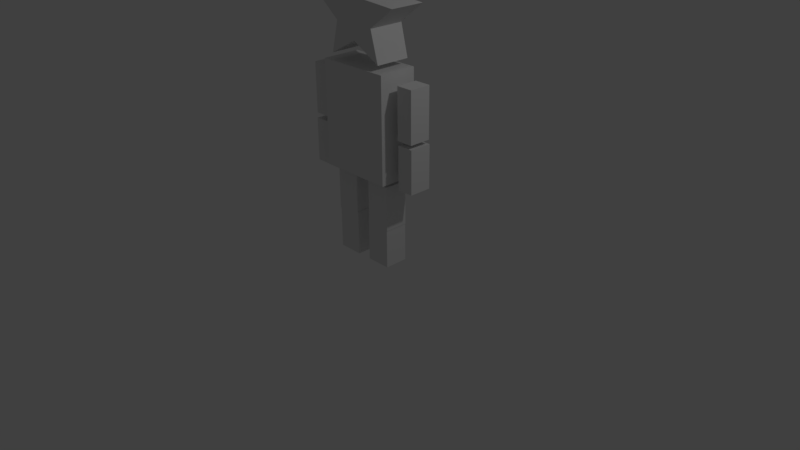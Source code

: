 # Source: hoshiman.blend  (saved by Blender 2.79.0; exported with 4.5.12 LTS)
import bpy
from mathutils import Matrix  # noqa: F401  (used for matrix-valued properties, if any)

bpy.ops.wm.read_factory_settings(use_empty=True)
scene = bpy.context.scene
scene.name = 'Scene'

# ---- collections
col_collection_1 = bpy.data.collections.new('Collection 1'); scene.collection.children.link(col_collection_1)

# ---- materials (node trees are filled in below, after node groups)
mat_material = bpy.data.materials.new('Material')
mat_material.alpha_threshold = 0.0
mat_material.use_transparent_shadow = False
mat_material.preview_render_type = 'CUBE'
mat_material.roughness = 0.5
mat_material.line_color = (0.0, 0.0, 0.0, 1.0)

# ---- material node trees

# ---- world
world_world = bpy.data.worlds.new('World'); scene.world = world_world
world_world.color = (0.05088, 0.05088, 0.05088)
world_world.use_sun_shadow = False
world_world.sun_shadow_jitter_overblur = 0.0
world_world.cycles.sampling_method = 'MANUAL'

# ---- cameras
cam_camera = bpy.data.cameras.new('Camera')
cam_camera.clip_end = 100.0
cam_camera.lens = 35.0
cam_camera.sensor_width = 32.0
cam_camera.sensor_height = 18.0
cam_camera.ortho_scale = 7.314
cam_camera.dof.focus_distance = 0.0
cam_camera.dof.aperture_fstop = 128.0

# ---- lights
light_lamp = bpy.data.lights.new('Lamp', 'POINT')
light_lamp.transmission_factor = 0.0
light_lamp.cutoff_distance = 30.0
light_lamp.energy = 100.0
light_lamp.shadow_buffer_clip_start = 1.001
light_lamp.shadow_soft_size = 0.1
light_lamp.shadow_maximum_resolution = 0.006
light_lamp.use_absolute_resolution = True

# ---- meshes
me_cylinder = bpy.data.meshes.new('Cylinder')
me_cylinder.from_pydata([(2.289e-09, -3.024, -0.2545), (2.289e-09, -3.024, 0.2133), (0.3914, -2.811, -0.2497), (0.3914, -2.811, 0.2086), (0.2866, -3.21, -0.2545), (0.2866, -3.21, 0.2133), (0.6332, -3.479, -0.2497), (0.6332, -3.479, 0.2086), (0.1771, -3.513, -0.2545), (0.1771, -3.513, 0.2133), (-5.157e-08, -3.891, -0.2497), (-5.157e-08, -3.891, 0.2086), (-0.1771, -3.513, -0.2545), (-0.1771, -3.513, 0.2133), (-0.6332, -3.479, -0.2497), (-0.6332, -3.479, 0.2086), (-0.2866, -3.21, -0.2545), (-0.2866, -3.21, 0.2133), (-0.3914, -2.811, -0.2497), (-0.3914, -2.811, 0.2086)], [], [(1, 2, 0), (3, 4, 2), (5, 6, 4), (7, 8, 6), (9, 10, 8), (11, 12, 10), (13, 14, 12), (15, 16, 14), (9, 1, 13), (17, 18, 16), (19, 0, 18), (12, 16, 0), (1, 3, 2), (3, 5, 4), (5, 7, 6), (7, 9, 8), (9, 11, 10), (11, 13, 12), (13, 15, 14), (15, 17, 16), (5, 3, 1), (1, 19, 17), (17, 15, 13), (13, 11, 9), (9, 7, 5), (5, 1, 9), (1, 17, 13), (17, 19, 18), (19, 1, 0), (0, 2, 4), (4, 6, 8), (8, 10, 12), (12, 14, 16), (16, 18, 0), (0, 4, 8), (8, 12, 0)])
_uv = me_cylinder.uv_layers.new(name='UVMap')
_uv.uv.foreach_set('vector', [0.6003, 0.78, 0.4071, 0.5622, 0.6003, 0.56, 0.9725, 0.7778, 0.7935, 0.56, 0.9725, 0.5622, 0.7872, 1.0, 0.5971, 0.7822, 0.7872, 0.78, 0.002077, 0.8438, 0.2035, 0.7557, 0.2015, 0.8438, 0.0, 0.7557, 0.2015, 0.56, 0.2035, 0.7557, 0.405, 0.56, 0.2035, 0.7557, 0.2056, 0.56, 0.4071, 0.7557, 0.2056, 0.8438, 0.2035, 0.7557, 0.5971, 0.9978, 0.4071, 0.78, 0.5971, 0.7822, 0.1811, 0.1962, 0.3549, 0.3529, 0.1286, 0.3529, 0.9662, 1.0, 0.7872, 0.7822, 0.9662, 0.78, 0.7935, 0.7778, 0.6003, 0.56, 0.7935, 0.5622, 0.8714, 0.3529, 0.764, 0.4497, 0.6451, 0.3529, 0.6003, 0.78, 0.4071, 0.7778, 0.4071, 0.5622, 0.9725, 0.7778, 0.7935, 0.78, 0.7935, 0.56, 0.7872, 1.0, 0.5971, 0.9978, 0.5971, 0.7822, 0.002077, 0.8438, 0.0, 0.7557, 0.2035, 0.7557, 0.0, 0.7557, 0.002076, 0.56, 0.2015, 0.56, 0.405, 0.56, 0.4071, 0.7557, 0.2035, 0.7557, 0.4071, 0.7557, 0.405, 0.8438, 0.2056, 0.8438, 0.5971, 0.9978, 0.4071, 1.0, 0.4071, 0.78, 0.321, 0.1962, 0.5, 0.2139, 0.3549, 0.3529, 0.3549, 0.3529, 0.384, 0.56, 0.236, 0.4497, 0.236, 0.4497, 0.07499, 0.56, 0.1286, 0.3529, 0.1286, 0.3529, 0.0, 0.2139, 0.1811, 0.1962, 0.1811, 0.1962, 0.2627, 0.0, 0.321, 0.1962, 0.321, 0.1962, 0.3549, 0.3529, 0.1811, 0.1962, 0.3549, 0.3529, 0.236, 0.4497, 0.1286, 0.3529, 0.9662, 1.0, 0.7872, 0.9978, 0.7872, 0.7822, 0.7935, 0.7778, 0.6003, 0.78, 0.6003, 0.56, 0.6451, 0.3529, 0.5, 0.2139, 0.679, 0.1962, 0.679, 0.1962, 0.7373, 0.0, 0.8189, 0.1962, 0.8189, 0.1962, 1.0, 0.2139, 0.8714, 0.3529, 0.8714, 0.3529, 0.925, 0.56, 0.764, 0.4497, 0.764, 0.4497, 0.616, 0.56, 0.6451, 0.3529, 0.6451, 0.3529, 0.679, 0.1962, 0.8189, 0.1962, 0.8189, 0.1962, 0.8714, 0.3529, 0.6451, 0.3529])
me_cylinder.materials.append(mat_material)
me_cylinder.use_remesh_preserve_volume = False
me_cylinder.use_remesh_preserve_attributes = False
me_cylinder.use_mirror_vertex_groups = False
me_cylinder.update()
me_cube_007 = bpy.data.meshes.new('Cube.007')
me_cube_007.from_pydata([(-1.0, -1.0, -1.0), (-1.0, -1.0, 1.0), (-1.0, 1.0, -1.0), (-1.0, 1.0, 1.0), (1.0, -1.0, -1.0), (1.0, -1.0, 1.0), (1.0, 1.0, -1.0), (1.0, 1.0, 1.0)], [], [(0, 1, 3, 2), (2, 3, 7, 6), (6, 7, 5, 4), (4, 5, 1, 0), (2, 6, 4, 0), (7, 3, 1, 5)])
me_cube_007.materials.append(mat_material)
me_cube_007.use_remesh_preserve_volume = False
me_cube_007.use_remesh_preserve_attributes = False
me_cube_007.use_mirror_vertex_groups = False
me_cube_007.update()
me_cube_003 = bpy.data.meshes.new('Cube.003')
me_cube_003.from_pydata([(-1.0, -1.0, -1.0), (-1.0, -1.0, 1.0), (-1.0, 1.0, -1.0), (-1.0, 1.0, 1.0), (1.0, -1.0, -1.0), (1.0, -1.0, 1.0), (1.0, 1.0, -1.0), (1.0, 1.0, 1.0)], [], [(0, 1, 3, 2), (2, 3, 7, 6), (6, 7, 5, 4), (4, 5, 1, 0), (2, 6, 4, 0), (7, 3, 1, 5)])
me_cube_003.materials.append(mat_material)
me_cube_003.use_remesh_preserve_volume = False
me_cube_003.use_remesh_preserve_attributes = False
me_cube_003.use_mirror_vertex_groups = False
me_cube_003.update()
me_cube_002 = bpy.data.meshes.new('Cube.002')
me_cube_002.from_pydata([(-1.0, -1.0, -1.0), (-1.0, -1.0, 1.0), (-1.0, 1.0, -1.0), (-1.0, 1.0, 1.0), (1.0, -1.0, -1.0), (1.0, -1.0, 1.0), (1.0, 1.0, -1.0), (1.0, 1.0, 1.0)], [], [(0, 1, 3, 2), (2, 3, 7, 6), (6, 7, 5, 4), (4, 5, 1, 0), (2, 6, 4, 0), (7, 3, 1, 5)])
_uv = me_cube_002.uv_layers.new(name='UVMap')
_uv.uv.foreach_set('vector', [0.6667, 0.3333, 0.3333, 0.3333, 0.3333, 3.974e-08, 0.6667, 0.0, 0.3333, 0.6667, 3.974e-08, 0.6667, 0.0, 0.3333, 0.3333, 0.3333, 0.3333, 0.3333, 1.291e-07, 0.3333, 0.0, 8.941e-08, 0.3333, 0.0, 0.3333, 0.6667, 0.3333, 0.3333, 0.6667, 0.3333, 0.6667, 0.6667, 1.0, 0.3333, 0.6667, 0.3333, 0.6667, 2.98e-08, 1.0, 0.0, 0.3333, 0.6667, 0.3333, 1.0, 4.967e-08, 1.0, 0.0, 0.6667])
me_cube_002.materials.append(mat_material)
me_cube_002.use_remesh_preserve_volume = False
me_cube_002.use_remesh_preserve_attributes = False
me_cube_002.use_mirror_vertex_groups = False
me_cube_002.update()
me_cube_001 = bpy.data.meshes.new('Cube.001')
me_cube_001.from_pydata([(-1.0, -1.0, -1.0), (-1.0, -1.0, 1.0), (-1.0, 1.0, -1.0), (-1.0, 1.0, 1.0), (1.0, -1.0, -1.0), (1.0, -1.0, 1.0), (1.0, 1.0, -1.0), (1.0, 1.0, 1.0)], [], [(0, 1, 3, 2), (2, 3, 7, 6), (6, 7, 5, 4), (4, 5, 1, 0), (2, 6, 4, 0), (7, 3, 1, 5)])
_uv = me_cube_001.uv_layers.new(name='UVMap')
_uv.uv.foreach_set('vector', [0.6667, 0.3333, 0.3333, 0.3333, 0.3333, 3.974e-08, 0.6667, 0.0, 0.3333, 0.6667, 3.974e-08, 0.6667, 0.0, 0.3333, 0.3333, 0.3333, 0.3333, 0.3333, 1.291e-07, 0.3333, 0.0, 8.941e-08, 0.3333, 0.0, 0.3333, 0.6667, 0.3333, 0.3333, 0.6667, 0.3333, 0.6667, 0.6667, 1.0, 0.3333, 0.6667, 0.3333, 0.6667, 2.98e-08, 1.0, 0.0, 0.3333, 0.6667, 0.3333, 1.0, 4.967e-08, 1.0, 0.0, 0.6667])
me_cube_001.materials.append(mat_material)
me_cube_001.use_remesh_preserve_volume = False
me_cube_001.use_remesh_preserve_attributes = False
me_cube_001.use_mirror_vertex_groups = False
me_cube_001.update()
me_cube_005 = bpy.data.meshes.new('Cube.005')
me_cube_005.from_pydata([(-1.0, -1.0, -1.0), (-1.0, -1.0, 1.0), (-1.0, 1.0, -1.0), (-1.0, 1.0, 1.0), (1.0, -1.0, -1.0), (1.0, -1.0, 1.0), (1.0, 1.0, -1.0), (1.0, 1.0, 1.0)], [], [(0, 1, 3, 2), (2, 3, 7, 6), (6, 7, 5, 4), (4, 5, 1, 0), (2, 6, 4, 0), (7, 3, 1, 5)])
me_cube_005.materials.append(mat_material)
me_cube_005.use_remesh_preserve_volume = False
me_cube_005.use_remesh_preserve_attributes = False
me_cube_005.use_mirror_vertex_groups = False
me_cube_005.update()
me_cube_006 = bpy.data.meshes.new('Cube.006')
me_cube_006.from_pydata([(-1.0, -1.0, -1.0), (-1.0, -1.0, 1.0), (-1.0, 1.0, -1.0), (-1.0, 1.0, 1.0), (1.0, -1.0, -1.0), (1.0, -1.0, 1.0), (1.0, 1.0, -1.0), (1.0, 1.0, 1.0)], [], [(0, 1, 3, 2), (2, 3, 7, 6), (6, 7, 5, 4), (4, 5, 1, 0), (2, 6, 4, 0), (7, 3, 1, 5)])
me_cube_006.materials.append(mat_material)
me_cube_006.use_remesh_preserve_volume = False
me_cube_006.use_remesh_preserve_attributes = False
me_cube_006.use_mirror_vertex_groups = False
me_cube_006.update()
me_cube_009 = bpy.data.meshes.new('Cube.009')
me_cube_009.from_pydata([(-1.0, -1.0, -1.0), (-1.0, -1.0, 1.0), (-1.0, 1.0, -1.0), (-1.0, 1.0, 1.0), (1.0, -1.0, -1.0), (1.0, -1.0, 1.0), (1.0, 1.0, -1.0), (1.0, 1.0, 1.0)], [], [(0, 1, 3, 2), (2, 3, 7, 6), (6, 7, 5, 4), (4, 5, 1, 0), (2, 6, 4, 0), (7, 3, 1, 5)])
me_cube_009.materials.append(mat_material)
me_cube_009.use_remesh_preserve_volume = False
me_cube_009.use_remesh_preserve_attributes = False
me_cube_009.use_mirror_vertex_groups = False
me_cube_009.update()
me_cube_010 = bpy.data.meshes.new('Cube.010')
me_cube_010.from_pydata([(-1.0, -1.0, -1.0), (-1.0, -1.0, 1.0), (-1.0, 1.0, -1.0), (-1.0, 1.0, 1.0), (1.0, -1.0, -1.0), (1.0, -1.0, 1.0), (1.0, 1.0, -1.0), (1.0, 1.0, 1.0)], [], [(0, 1, 3, 2), (2, 3, 7, 6), (6, 7, 5, 4), (4, 5, 1, 0), (2, 6, 4, 0), (7, 3, 1, 5)])
me_cube_010.materials.append(mat_material)
me_cube_010.use_remesh_preserve_volume = False
me_cube_010.use_remesh_preserve_attributes = False
me_cube_010.use_mirror_vertex_groups = False
me_cube_010.update()
me_cube_011 = bpy.data.meshes.new('Cube.011')
me_cube_011.from_pydata([(-1.0, -1.0, -1.0), (-1.0, -1.0, 1.0), (-1.0, 1.0, -1.0), (-1.0, 1.0, 1.0), (1.0, -1.0, -1.0), (1.0, -1.0, 1.0), (1.0, 1.0, -1.0), (1.0, 1.0, 1.0)], [], [(0, 1, 3, 2), (2, 3, 7, 6), (6, 7, 5, 4), (4, 5, 1, 0), (2, 6, 4, 0), (7, 3, 1, 5)])
me_cube_011.materials.append(mat_material)
me_cube_011.use_remesh_preserve_volume = False
me_cube_011.use_remesh_preserve_attributes = False
me_cube_011.use_mirror_vertex_groups = False
me_cube_011.update()

# ---- objects
ob_cylinder = bpy.data.objects.new('Cylinder', me_cylinder)
ob_cube_005 = bpy.data.objects.new('Cube.005', me_cube_007)
ob_cube_002 = bpy.data.objects.new('Cube.002', me_cube_003)
ob_cube_001 = bpy.data.objects.new('Cube.001', me_cube_002)
ob_cube = bpy.data.objects.new('Cube', me_cube_001)
ob_lamp = bpy.data.objects.new('Lamp', light_lamp)
ob_camera = bpy.data.objects.new('Camera', cam_camera)
ob_cube_003 = bpy.data.objects.new('Cube.003', me_cube_005)
ob_cube_004 = bpy.data.objects.new('Cube.004', me_cube_006)
ob_cube_007 = bpy.data.objects.new('Cube.007', me_cube_009)
ob_cube_006 = bpy.data.objects.new('Cube.006', me_cube_010)
ob_cube_008 = bpy.data.objects.new('Cube.008', me_cube_011)

# ---- transforms, parenting, visibility, modifiers, constraints
ob_cylinder.location = (0.0, 0.06146, -0.2201)
ob_cylinder.rotation_euler = (1.564, 3.142, 1.766e-07)
ob_cylinder.lineart.crease_threshold = 0.0
ob_cube_005.location = (0.2825, 0.05784, 0.3086)
ob_cube_005.rotation_euler = (0.006835, -0.0, 0.0)
ob_cube_005.scale = (0.1638, 0.1547, 0.2903)
ob_cube_005.lineart.crease_threshold = 0.0
ob_cube_002.location = (-0.7201, 0.05169, 1.372)
ob_cube_002.rotation_euler = (1.868e-08, -0.006835, 1.571)
ob_cube_002.scale = (0.1466, 0.1087, 0.2822)
ob_cube_002.lineart.crease_threshold = 0.0
ob_cube_001.location = (-0.7045, 0.03996, 2.055)
ob_cube_001.rotation_euler = (1.868e-08, -0.006835, 1.571)
ob_cube_001.scale = (0.143, 0.1104, 0.3277)
ob_cube_001.lineart.crease_threshold = 0.0
ob_cube.location = (0.0, 0.0474, 1.836)
ob_cube.rotation_euler = (1.868e-08, -0.006835, 1.571)
ob_cube.scale = (0.2542, 0.4933, 0.6754)
ob_cube.lineart.crease_threshold = 0.0
ob_lamp.location = (4.076, 1.005, 5.904)
ob_lamp.rotation_euler = (0.6503, 0.05522, 1.866)
ob_lamp.lock_rotations_4d = False
ob_lamp.empty_display_type = 'ARROWS'
ob_lamp.color = (0.0, 0.0, 0.0, 0.0)
ob_lamp.lineart.crease_threshold = 0.0
ob_camera.location = (7.481, -6.508, 5.344)
ob_camera.rotation_euler = (1.109, 0.0, 0.8149)
ob_camera.lock_rotations_4d = False
ob_camera.empty_display_type = 'ARROWS'
ob_camera.color = (0.0, 0.0, 0.0, 0.0)
ob_camera.display_type = 'WIRE'
ob_camera.lineart.crease_threshold = 0.0
ob_cube_003.location = (0.7072, 0.1014, 1.387)
ob_cube_003.rotation_euler = (2.241e-08, -0.006835, 1.571)
ob_cube_003.scale = (0.1466, 0.1087, 0.2822)
ob_cube_003.lineart.crease_threshold = 0.0
ob_cube_004.location = (0.7042, 0.08863, 2.054)
ob_cube_004.rotation_euler = (2.241e-08, -0.006835, 1.571)
ob_cube_004.scale = (0.143, 0.1104, 0.3277)
ob_cube_004.lineart.crease_threshold = 0.0
ob_cube_007.location = (0.287, 0.0544, 0.8122)
ob_cube_007.rotation_euler = (0.006835, -0.0, 0.0)
ob_cube_007.scale = (0.1638, 0.1547, 0.2903)
ob_cube_007.lineart.crease_threshold = 0.0
ob_cube_006.location = (-0.2566, 0.0542, 0.8407)
ob_cube_006.rotation_euler = (0.006835, -0.0, 0.0)
ob_cube_006.scale = (0.1638, 0.1547, 0.2903)
ob_cube_006.lineart.crease_threshold = 0.0
ob_cube_008.location = (-0.2444, 0.05789, 0.3016)
ob_cube_008.rotation_euler = (0.006835, -0.0, 0.0)
ob_cube_008.scale = (0.1638, 0.1547, 0.2903)
ob_cube_008.lineart.crease_threshold = 0.0

# ---- collection membership
col_collection_1.objects.link(ob_cylinder)
col_collection_1.objects.link(ob_cube_005)
col_collection_1.objects.link(ob_cube_002)
col_collection_1.objects.link(ob_cube_001)
col_collection_1.objects.link(ob_cube)
col_collection_1.objects.link(ob_lamp)
col_collection_1.objects.link(ob_camera)
col_collection_1.objects.link(ob_cube_003)
col_collection_1.objects.link(ob_cube_004)
col_collection_1.objects.link(ob_cube_007)
col_collection_1.objects.link(ob_cube_006)
col_collection_1.objects.link(ob_cube_008)

# ---- scene / render settings (as saved in the file)
scene.camera = ob_camera
scene.frame_start = 1; scene.frame_end = 600; scene.frame_set(455)
scene.render.engine = 'BLENDER_EEVEE_NEXT'
scene.render.resolution_percentage = 50
scene.render.fps = 60
scene.render.dither_intensity = 0.0
scene.cycles.use_denoising = False
scene.cycles.samples = 128
scene.cycles.sampling_pattern = 'TABULATED_SOBOL'
scene.cycles.use_adaptive_sampling = False
scene.cycles.use_light_tree = False
scene.cycles.blur_glossy = 0.0
scene.cycles.sample_clamp_indirect = 0.0
scene.view_settings.view_transform = 'Standard'
bpy.context.view_layer.update()
